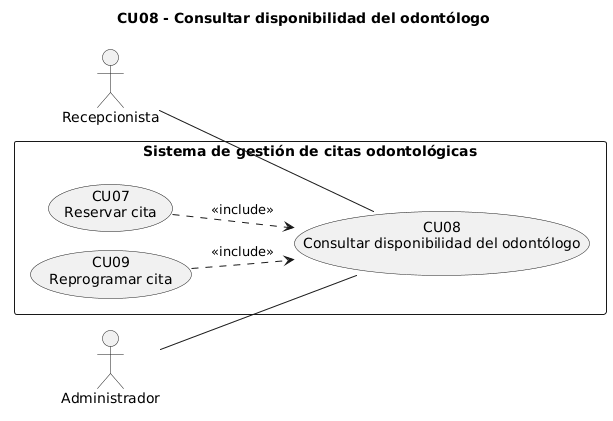

The diagram above was rendered by PlantUML. Its source (embedded in the PNG):
@startuml CU08_Consultar_disponibilidad_del_odontologo
!pragma layout smetana
title CU08 - Consultar disponibilidad del odontólogo
left to right direction
skinparam packageStyle rectangle
actor "Recepcionista" as Recepcionista
actor "Administrador" as Administrador
rectangle "Sistema de gestión de citas odontológicas" {
  usecase "CU08\nConsultar disponibilidad del odontólogo" as CU08
  usecase "CU07\nReservar cita" as CU07
  usecase "CU09\nReprogramar cita" as CU09
}
Recepcionista -- CU08
Administrador -- CU08
CU07 ..> CU08 : <<include>>
CU09 ..> CU08 : <<include>>
@enduml